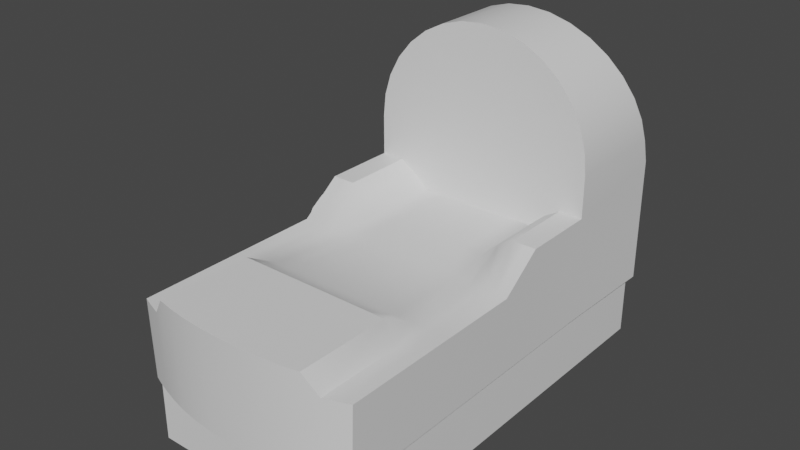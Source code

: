 # Source: reflex_body.blend  (saved by Blender 3.3.6; exported with 4.5.12 LTS)
import bpy
from mathutils import Matrix  # noqa: F401  (used for matrix-valued properties, if any)

bpy.ops.wm.read_factory_settings(use_empty=True)
scene = bpy.context.scene
scene.name = 'Scene'

# ---- collections
col_collection = bpy.data.collections.new('Collection'); scene.collection.children.link(col_collection)

# ---- materials (node trees are filled in below, after node groups)
mat_sight = bpy.data.materials.new('Sight')
mat_sight.use_transparent_shadow = False
mat_mask = bpy.data.materials.new('Mask')
mat_mask.use_transparent_shadow = False

# ---- node groups
ng_auto_smooth = bpy.data.node_groups.new('Auto Smooth', 'GeometryNodeTree')
_s = ng_auto_smooth.interface.new_socket(name='Geometry', in_out='OUTPUT', socket_type='NodeSocketGeometry')
_s = ng_auto_smooth.interface.new_socket(name='Geometry', in_out='INPUT', socket_type='NodeSocketGeometry')
_s = ng_auto_smooth.interface.new_socket(name='Angle', in_out='INPUT', socket_type='NodeSocketFloat')
_s.subtype = 'ANGLE'
_s.min_value = 0.0
_s.max_value = 3.142
ng_auto_smooth.is_modifier = True
_N = ng_auto_smooth.nodes; _L = ng_auto_smooth.links
n0 = _N.new('NodeGroupOutput'); n0.name = 'Group Output'; n0.location = (480, -100)
n1 = _N.new('NodeGroupInput'); n1.name = 'Group Input'; n1.location = (-420, -300)
n2 = _N.new('NodeGroupInput'); n2.name = 'Group Input.001'; n2.location = (-60, -100)
n3 = _N.new('GeometryNodeSetShadeSmooth'); n3.name = 'Set Shade Smooth'; n3.location = (120, -100)
n3.domain = 'EDGE'
n4 = _N.new('GeometryNodeSetShadeSmooth'); n4.name = 'Set Shade Smooth.001'; n4.location = (300, -100)
n5 = _N.new('GeometryNodeInputMeshEdgeAngle'); n5.name = 'Edge Angle'; n5.location = (-420, -220)
n6 = _N.new('GeometryNodeInputEdgeSmooth'); n6.name = 'Is Edge Smooth'; n6.location = (-60, -160)
n7 = _N.new('GeometryNodeInputShadeSmooth'); n7.name = 'Is Face Smooth'; n7.location = (-240, -340)
n8 = _N.new('FunctionNodeBooleanMath'); n8.name = 'Boolean Math'; n8.location = (-60, -220)
n9 = _N.new('FunctionNodeCompare'); n9.name = 'Compare'; n9.location = (-240, -180)
n9.operation = 'LESS_EQUAL'
_L.new(n5.outputs[0], n9.inputs[0])
_L.new(n4.outputs[0], n0.inputs[0])
_L.new(n1.outputs[1], n9.inputs[1])
_L.new(n9.outputs[0], n8.inputs[0])
_L.new(n7.outputs[0], n8.inputs[1])
_L.new(n2.outputs[0], n3.inputs[0])
_L.new(n6.outputs[0], n3.inputs[1])
_L.new(n3.outputs[0], n4.inputs[0])
_L.new(n8.outputs[0], n3.inputs[2])
n0.is_active_output = True

# ---- material node trees
mat_sight.use_nodes = True; mat_sight.node_tree.nodes.clear()
_N = mat_sight.node_tree.nodes; _L = mat_sight.node_tree.links
n0 = _N.new('ShaderNodeBsdfPrincipled'); n0.name = 'Principled BSDF'; n0.location = (10, 300)
n0.distribution = 'GGX'
n0.subsurface_method = 'BURLEY'
n0.inputs[3].default_value = 1.45
n0.inputs[27].default_value = (0.0, 0.0, 0.0, 1.0)
n0.inputs[28].default_value = 1.0
n1 = _N.new('ShaderNodeOutputMaterial'); n1.name = 'Material Output'; n1.location = (300, 300)
_L.new(n0.outputs[0], n1.inputs[0])
n1.is_active_output = True
mat_mask.use_nodes = True; mat_mask.node_tree.nodes.clear()
_N = mat_mask.node_tree.nodes; _L = mat_mask.node_tree.links
n0 = _N.new('ShaderNodeBsdfPrincipled'); n0.name = 'Principled BSDF'; n0.location = (10, 300)
n0.distribution = 'GGX'
n0.subsurface_method = 'BURLEY'
n0.inputs[3].default_value = 1.45
n0.inputs[27].default_value = (0.0, 0.0, 0.0, 1.0)
n0.inputs[28].default_value = 1.0
n1 = _N.new('ShaderNodeOutputMaterial'); n1.name = 'Material Output'; n1.location = (300, 300)
_L.new(n0.outputs[0], n1.inputs[0])
n1.is_active_output = True

# ---- world
world_world = bpy.data.worlds.new('World'); scene.world = world_world
world_world.use_nodes = True; world_world.node_tree.nodes.clear()
_N = world_world.node_tree.nodes; _L = world_world.node_tree.links
n0 = _N.new('ShaderNodeOutputWorld'); n0.name = 'World Output'; n0.location = (300, 300)
n1 = _N.new('ShaderNodeBackground'); n1.name = 'Background'; n1.location = (10, 300)
n1.inputs[0].default_value = (0.05088, 0.05088, 0.05088, 1.0)
_L.new(n1.outputs[0], n0.inputs[0])
n0.is_active_output = True
world_world.color = (0.05088, 0.05088, 0.05088)
world_world.use_sun_shadow = False
world_world.sun_shadow_jitter_overblur = 0.0

# ---- meshes
me_circle = bpy.data.meshes.new('Circle')
me_circle.from_pydata([(-0.007263, 0.02694, -0.02471), (-0.01425, 0.02668, -0.02393), (-0.02068, 0.02627, -0.02265), (-0.02632, 0.02571, -0.02094), (-0.03095, 0.02504, -0.01885), (-0.0344, 0.02426, -0.01647), (-0.03651, 0.0229, -0.01226), (-0.03723, 0.02054, -0.004996), (-0.03651, 0.01818, 0.002267), (-0.0344, 0.01592, 0.009251), (-0.03095, 0.01383, 0.01569), (-0.02632, 0.012, 0.02133), (-0.02068, 0.0105, 0.02596), (-0.01425, 0.009381, 0.0294), (-0.007263, 0.008694, 0.03152), (-0.007263, -0.01774, -0.02471), (-0.01425, -0.01774, -0.02393), (-0.02068, -0.01774, -0.02265), (-0.02632, -0.01774, -0.02094), (-0.03095, -0.01774, -0.01885), (-0.0344, -0.01774, -0.01647), (-0.03651, -0.01774, -0.01226), (-0.03723, -0.01774, -0.004996), (-0.03651, -0.01774, 0.002267), (-0.0344, -0.01774, 0.009251), (-0.03095, -0.01774, 0.01569), (-0.02632, -0.01774, 0.02133), (-0.02068, -0.01774, 0.02596), (-0.01425, -0.01774, 0.0294), (-0.007263, -0.01774, 0.03152), (-0.00757, 0.02694, -0.02888), (-0.01488, 0.02668, -0.02806), (-0.02169, 0.02627, -0.02671), (-0.02778, 0.02571, -0.02486), (-0.03298, 0.02504, -0.0225), (-0.03744, 0.02426, -0.01933), (-0.04141, 0.0229, -0.01356), (-0.04141, 0.02054, -0.005078), (-0.04062, 0.01818, 0.003003), (-0.03828, 0.01592, 0.01078), (-0.03446, 0.01383, 0.01795), (-0.02932, 0.012, 0.02424), (-0.02304, 0.0105, 0.02941), (-0.01587, 0.009381, 0.03324), (-0.008093, 0.008694, 0.03561), (-0.007572, -0.01774, -0.02834), (-0.01489, -0.01774, -0.02834), (-0.0217, -0.01774, -0.02834), (-0.02779, -0.01774, -0.02296), (-0.03301, -0.01774, -0.01983), (-0.03755, -0.01774, -0.01983), (-0.04141, -0.01774, -0.01983), (-0.04141, -0.01774, -0.004996), (-0.04061, -0.01774, 0.003082), (-0.03825, -0.01774, 0.01085), (-0.03443, -0.01774, 0.01801), (-0.02928, -0.01774, 0.02428), (-0.023, -0.01774, 0.02943), (-0.01584, -0.01774, 0.03326), (-0.008078, -0.01774, 0.03561), (-0.00757, 0.02694, -0.05876), (-0.01488, 0.02668, -0.05876), (-0.02169, 0.02627, -0.05876), (-0.02778, 0.02571, -0.05876), (-0.03298, 0.02504, -0.05876), (-0.03744, 0.02426, -0.05876), (-0.04141, 0.0229, -0.05876), (-0.007572, -0.01774, -0.05876), (-0.01489, -0.01774, -0.05876), (-0.0217, -0.01774, -0.05876), (-0.02779, -0.01774, -0.05876), (-0.03301, -0.01774, -0.05876), (-0.03755, -0.01774, -0.05876), (-0.04052, -0.01774, -0.05876), (-0.007572, -0.1349, -0.02382), (-0.01489, -0.1344, -0.02382), (-0.0217, -0.1335, -0.02382), (-0.02779, -0.1323, -0.02382), (-0.03301, -0.1303, -0.03072), (-0.03755, -0.1287, -0.03072), (-0.04141, -0.1272, -0.03072), (-0.007572, -0.1349, -0.05876), (-0.01489, -0.1342, -0.05876), (-0.04052, -0.1272, -0.05876), (-0.0217, -0.1331, -0.05876), (-0.02779, -0.1316, -0.05876), (-0.03301, -0.13, -0.05876), (-0.03755, -0.1284, -0.05876), (-0.007572, -0.04403, -0.05876), (-0.007572, -0.04403, -0.02834), (-0.04141, -0.04403, -0.01983), (-0.04052, -0.04403, -0.05876), (-0.01489, -0.04403, -0.02834), (-0.01489, -0.04403, -0.05876), (-0.0217, -0.04403, -0.02834), (-0.0217, -0.04403, -0.05876), (-0.02779, -0.04403, -0.02296), (-0.02779, -0.04403, -0.05876), (-0.03301, -0.04403, -0.01983), (-0.03301, -0.04403, -0.05876), (-0.03755, -0.04403, -0.05876), (-0.03755, -0.04403, -0.01983), (-0.007572, -0.05852, -0.03072), (-0.04052, -0.05852, -0.05876), (-0.01489, -0.05852, -0.03072), (-0.0217, -0.05852, -0.03072), (-0.02779, -0.05852, -0.03072), (-0.03301, -0.05852, -0.03072), (-0.03755, -0.05852, -0.03072), (-0.007572, -0.05852, -0.05876), (-0.04141, -0.05852, -0.03072), (-0.01489, -0.05852, -0.05876), (-0.0217, -0.05852, -0.05876), (-0.02779, -0.05852, -0.05876), (-0.03301, -0.05852, -0.05876), (-0.03755, -0.05852, -0.05876), (-0.007572, -0.08695, -0.03072), (-0.007572, -0.09876, -0.02382), (-0.04052, -0.08695, -0.05876), (-0.04052, -0.09875, -0.05876), (-0.01489, -0.08695, -0.03072), (-0.01489, -0.09876, -0.02382), (-0.0217, -0.08695, -0.03072), (-0.0217, -0.09876, -0.02382), (-0.02779, -0.08695, -0.03072), (-0.02779, -0.09876, -0.02382), (-0.03301, -0.08695, -0.03072), (-0.03301, -0.09876, -0.03072), (-0.03755, -0.08695, -0.03072), (-0.03755, -0.09875, -0.03072), (-0.007572, -0.09876, -0.05876), (-0.007572, -0.08695, -0.05876), (-0.04141, -0.09875, -0.03072), (-0.04141, -0.08695, -0.03072), (-0.01489, -0.09876, -0.05876), (-0.01489, -0.08695, -0.05876), (-0.0217, -0.09876, -0.05876), (-0.0217, -0.08695, -0.05876), (-0.02779, -0.09876, -0.05876), (-0.02779, -0.08695, -0.05876), (-0.03301, -0.09876, -0.05876), (-0.03301, -0.08695, -0.05876), (-0.03755, -0.09875, -0.05876), (-0.03755, -0.08695, -0.05876), (-2.757e-09, 0.008462, 0.03223), (-8.806e-09, 0.02702, -0.02498), (0.007263, 0.02694, -0.02471), (0.01425, 0.02668, -0.02393), (0.02068, 0.02627, -0.02265), (0.02632, 0.02571, -0.02094), (0.03095, 0.02504, -0.01885), (0.0344, 0.02426, -0.01647), (0.03651, 0.0229, -0.01226), (0.03723, 0.02054, -0.004996), (0.03651, 0.01818, 0.002267), (0.0344, 0.01592, 0.009251), (0.03095, 0.01383, 0.01569), (0.02632, 0.012, 0.02133), (0.02068, 0.0105, 0.02596), (0.01425, 0.009381, 0.0294), (0.007263, 0.008694, 0.03152), (5.781e-09, -0.01774, 0.03223), (5.781e-09, -0.01774, -0.02498), (0.007263, -0.01774, -0.02471), (0.01425, -0.01774, -0.02393), (0.02068, -0.01774, -0.02265), (0.02632, -0.01774, -0.02094), (0.03095, -0.01774, -0.01885), (0.0344, -0.01774, -0.01647), (0.03651, -0.01774, -0.01226), (0.03723, -0.01774, -0.004996), (0.03651, -0.01774, 0.002267), (0.0344, -0.01774, 0.009251), (0.03095, -0.01774, 0.01569), (0.02632, -0.01774, 0.02133), (0.02068, -0.01774, 0.02596), (0.01425, -0.01774, 0.0294), (0.007263, -0.01774, 0.03152), (-2.757e-09, 0.008462, 0.03639), (-8.806e-09, 0.02702, -0.02915), (0.00757, 0.02694, -0.02888), (0.01488, 0.02668, -0.02806), (0.02169, 0.02627, -0.02671), (0.02778, 0.02571, -0.02486), (0.03298, 0.02504, -0.0225), (0.03744, 0.02426, -0.01933), (0.04141, 0.0229, -0.01356), (0.04141, 0.02054, -0.005078), (0.04062, 0.01818, 0.003003), (0.03828, 0.01592, 0.01078), (0.03446, 0.01383, 0.01795), (0.02932, 0.012, 0.02424), (0.02304, 0.0105, 0.02941), (0.01587, 0.009381, 0.03324), (0.008093, 0.008694, 0.03561), (5.781e-09, -0.01774, 0.03639), (5.781e-09, -0.01774, -0.02834), (0.007572, -0.01774, -0.02834), (0.01489, -0.01774, -0.02834), (0.0217, -0.01774, -0.02834), (0.02779, -0.01774, -0.02296), (0.03301, -0.01774, -0.01983), (0.03755, -0.01774, -0.01983), (0.04141, -0.01774, -0.01983), (0.04141, -0.01774, -0.004996), (0.04061, -0.01774, 0.003082), (0.03825, -0.01774, 0.01085), (0.03443, -0.01774, 0.01801), (0.02928, -0.01774, 0.02428), (0.023, -0.01774, 0.02943), (0.01584, -0.01774, 0.03326), (0.008078, -0.01774, 0.03561), (0.00757, 0.02694, -0.05876), (-8.806e-09, 0.02702, -0.05876), (0.01488, 0.02668, -0.05876), (0.02169, 0.02627, -0.05876), (0.02778, 0.02571, -0.05876), (0.03298, 0.02504, -0.05876), (0.03744, 0.02426, -0.05876), (0.04141, 0.0229, -0.05876), (0.007572, -0.01774, -0.05876), (5.781e-09, -0.01774, -0.05876), (0.01489, -0.01774, -0.05876), (0.0217, -0.01774, -0.05876), (0.02779, -0.01774, -0.05876), (0.03301, -0.01774, -0.05876), (0.03755, -0.01774, -0.05876), (0.04052, -0.01774, -0.05876), (0.007572, -0.1349, -0.02382), (4.399e-08, -0.135, -0.02382), (0.01489, -0.1344, -0.02382), (0.0217, -0.1335, -0.02382), (0.02779, -0.1323, -0.02382), (0.03301, -0.1303, -0.03072), (0.03755, -0.1287, -0.03072), (0.04141, -0.1272, -0.03072), (0.007572, -0.1349, -0.05876), (0.01489, -0.1342, -0.05876), (0.04052, -0.1272, -0.05876), (4.399e-08, -0.135, -0.05876), (0.0217, -0.1331, -0.05876), (0.02779, -0.1316, -0.05876), (0.03301, -0.13, -0.05876), (0.03755, -0.1284, -0.05876), (0.007572, -0.04403, -0.05876), (1.435e-08, -0.04403, -0.05876), (1.435e-08, -0.04403, -0.02834), (0.007572, -0.04403, -0.02834), (0.04141, -0.04403, -0.01983), (0.04052, -0.04403, -0.05876), (0.01489, -0.04403, -0.02834), (0.01489, -0.04403, -0.05876), (0.0217, -0.04403, -0.02834), (0.0217, -0.04403, -0.05876), (0.02779, -0.04403, -0.02296), (0.02779, -0.04403, -0.05876), (0.03301, -0.04403, -0.01983), (0.03301, -0.04403, -0.05876), (0.03755, -0.04403, -0.05876), (0.03755, -0.04403, -0.01983), (1.907e-08, -0.05852, -0.05876), (0.007572, -0.05852, -0.03072), (0.04052, -0.05852, -0.05876), (0.01489, -0.05852, -0.03072), (0.0217, -0.05852, -0.03072), (0.02779, -0.05852, -0.03072), (0.03301, -0.05852, -0.03072), (0.03755, -0.05852, -0.03072), (0.007572, -0.05852, -0.05876), (1.907e-08, -0.05852, -0.03072), (0.04141, -0.05852, -0.03072), (0.01489, -0.05852, -0.05876), (0.0217, -0.05852, -0.05876), (0.02779, -0.05852, -0.05876), (0.03301, -0.05852, -0.05876), (0.03755, -0.05852, -0.05876), (2.833e-08, -0.08695, -0.05876), (3.218e-08, -0.09876, -0.05876), (0.007572, -0.08695, -0.03072), (0.007572, -0.09876, -0.02382), (0.04052, -0.08695, -0.05876), (0.04052, -0.09875, -0.05876), (0.01489, -0.08695, -0.03072), (0.01489, -0.09876, -0.02382), (0.0217, -0.08695, -0.03072), (0.0217, -0.09876, -0.02382), (0.02779, -0.08695, -0.03072), (0.02779, -0.09876, -0.02382), (0.03301, -0.08695, -0.03072), (0.03301, -0.09876, -0.03072), (0.03755, -0.08695, -0.03072), (0.03755, -0.09875, -0.03072), (0.007572, -0.09876, -0.05876), (0.007572, -0.08695, -0.05876), (3.218e-08, -0.09876, -0.02382), (2.833e-08, -0.08695, -0.03072), (0.04141, -0.09875, -0.03072), (0.04141, -0.08695, -0.03072), (0.01489, -0.09876, -0.05876), (0.01489, -0.08695, -0.05876), (0.0217, -0.09876, -0.05876), (0.0217, -0.08695, -0.05876), (0.02779, -0.09876, -0.05876), (0.02779, -0.08695, -0.05876), (0.03301, -0.09876, -0.05876), (0.03301, -0.08695, -0.05876), (0.03755, -0.09875, -0.05876), (0.03755, -0.08695, -0.05876), (-0.03668, -0.0002066, -0.02572), (-0.04473, -0.0002066, -0.02572), (-0.03668, -0.0002066, -0.05501), (-0.04473, -0.0002066, -0.05501), (-0.03668, 0.005398, -0.05389), (-0.04473, 0.005398, -0.05389), (-0.03668, 0.01015, -0.05072), (-0.04473, 0.01015, -0.05072), (-0.03668, 0.01332, -0.04597), (-0.04473, 0.01332, -0.04597), (-0.03668, 0.01444, -0.04036), (-0.04473, 0.01444, -0.04036), (-0.03668, 0.01332, -0.03476), (-0.04473, 0.01332, -0.03476), (-0.03668, 0.01015, -0.03001), (-0.04473, 0.01015, -0.03001), (-0.03668, 0.005398, -0.02683), (-0.04473, 0.005398, -0.02683), (-0.03668, -0.04175, -0.02572), (-0.04473, -0.04175, -0.02572), (-0.03668, -0.04735, -0.02683), (-0.04473, -0.04735, -0.02683), (-0.03668, -0.0521, -0.03001), (-0.04473, -0.0521, -0.03001), (-0.03668, -0.05528, -0.03476), (-0.04473, -0.05528, -0.03476), (-0.03668, -0.05639, -0.04036), (-0.04473, -0.05639, -0.04036), (-0.03668, -0.05528, -0.04597), (-0.04473, -0.05528, -0.04597), (-0.03668, -0.0521, -0.05072), (-0.04473, -0.0521, -0.05072), (-0.03668, -0.04735, -0.05389), (-0.04473, -0.04735, -0.05389), (-0.03668, -0.04175, -0.05501), (-0.04473, -0.04175, -0.05501), (-0.039, -0.1269, -0.08146), (-0.039, -0.1269, -0.05397), (-0.039, 0.02208, -0.08146), (-0.039, 0.02208, -0.05397), (0.039, -0.1269, -0.08146), (0.039, -0.1269, -0.05397), (0.039, 0.02208, -0.08146), (0.039, 0.02208, -0.05397), (-0.0491, 0.01042, -0.06977), (-0.03699, 0.01042, -0.06977), (-0.0491, 0.008414, -0.07593), (-0.03699, 0.008414, -0.07593), (-0.0491, 0.003165, -0.07975), (-0.03699, 0.003165, -0.07975), (-0.0491, -0.003322, -0.07975), (-0.03699, -0.003322, -0.07975), (-0.0491, -0.00857, -0.07593), (-0.03699, -0.00857, -0.07593), (-0.0491, -0.01057, -0.06977), (-0.03699, -0.01057, -0.06977), (-0.0491, -0.00857, -0.0636), (-0.03699, -0.00857, -0.0636), (-0.0491, -0.003322, -0.05978), (-0.03699, -0.003322, -0.05978), (-0.0491, 0.003165, -0.05978), (-0.03699, 0.003165, -0.05978), (-0.0491, 0.008414, -0.0636), (-0.03699, 0.008414, -0.0636)], [], [(162, 145, 0, 15), (15, 0, 1, 16), (16, 1, 2, 17), (17, 2, 3, 18), (18, 3, 4, 19), (19, 4, 5, 20), (20, 5, 6, 21), (21, 6, 7, 22), (22, 7, 8, 23), (23, 8, 9, 24), (24, 9, 10, 25), (25, 10, 11, 26), (26, 11, 12, 27), (27, 12, 13, 28), (28, 13, 14, 29), (29, 14, 144, 161), (34, 33, 63, 64), (121, 123, 76, 75), (33, 32, 62, 63), (134, 130, 81, 82), (32, 31, 61, 62), (51, 36, 66, 73), (51, 52, 37, 36), (52, 53, 38, 37), (53, 54, 39, 38), (54, 55, 40, 39), (55, 56, 41, 40), (56, 57, 42, 41), (57, 58, 43, 42), (58, 59, 44, 43), (59, 195, 178, 44), (5, 4, 34, 35), (17, 18, 48, 47), (6, 5, 35, 36), (18, 19, 49, 48), (7, 6, 36, 37), (19, 20, 50, 49), (8, 7, 37, 38), (20, 21, 51, 50), (9, 8, 38, 39), (21, 22, 52, 51), (10, 9, 39, 40), (22, 23, 53, 52), (11, 10, 40, 41), (23, 24, 54, 53), (12, 11, 41, 42), (24, 25, 55, 54), (13, 12, 42, 43), (0, 145, 179, 30), (25, 26, 56, 55), (14, 13, 43, 44), (1, 0, 30, 31), (26, 27, 57, 56), (144, 14, 44, 178), (2, 1, 31, 32), (27, 28, 58, 57), (162, 15, 45, 196), (3, 2, 32, 33), (28, 29, 59, 58), (15, 16, 46, 45), (4, 3, 33, 34), (29, 161, 195, 59), (16, 17, 47, 46), (221, 67, 60, 213), (67, 68, 61, 60), (68, 69, 62, 61), (69, 70, 63, 62), (70, 71, 64, 63), (71, 72, 65, 64), (72, 73, 66, 65), (117, 121, 75, 74), (35, 34, 64, 65), (36, 35, 65, 66), (130, 277, 239, 81), (294, 117, 74, 229), (30, 179, 213, 60), (31, 30, 60, 61), (132, 119, 83, 80), (75, 76, 84, 82), (74, 75, 82, 81), (76, 77, 85, 84), (77, 78, 86, 85), (78, 79, 87, 86), (79, 80, 83, 87), (229, 74, 81, 239), (136, 134, 82, 84), (123, 125, 77, 76), (138, 136, 84, 85), (125, 127, 78, 77), (140, 138, 85, 86), (142, 140, 86, 87), (127, 129, 79, 78), (119, 142, 87, 83), (129, 132, 80, 79), (50, 51, 90, 101), (73, 72, 100, 91), (49, 50, 101, 98), (72, 71, 99, 100), (71, 70, 97, 99), (48, 49, 98, 96), (70, 69, 95, 97), (47, 48, 96, 94), (69, 68, 93, 95), (51, 73, 91, 90), (196, 45, 89, 246), (67, 221, 245, 88), (45, 46, 92, 89), (68, 67, 88, 93), (46, 47, 94, 92), (101, 90, 110, 108), (91, 100, 115, 103), (98, 101, 108, 107), (100, 99, 114, 115), (99, 97, 113, 114), (96, 98, 107, 106), (97, 95, 112, 113), (94, 96, 106, 105), (95, 93, 111, 112), (90, 91, 103, 110), (246, 89, 102, 269), (88, 245, 260, 109), (89, 92, 104, 102), (93, 88, 109, 111), (92, 94, 105, 104), (108, 110, 133, 128), (128, 133, 132, 129), (103, 115, 143, 118), (118, 143, 142, 119), (107, 108, 128, 126), (126, 128, 129, 127), (115, 114, 141, 143), (143, 141, 140, 142), (114, 113, 139, 141), (141, 139, 138, 140), (106, 107, 126, 124), (124, 126, 127, 125), (113, 112, 137, 139), (139, 137, 136, 138), (105, 106, 124, 122), (122, 124, 125, 123), (112, 111, 135, 137), (137, 135, 134, 136), (110, 103, 118, 133), (133, 118, 119, 132), (269, 102, 116, 295), (295, 116, 117, 294), (109, 260, 276, 131), (131, 276, 277, 130), (102, 104, 120, 116), (116, 120, 121, 117), (111, 109, 131, 135), (135, 131, 130, 134), (104, 105, 122, 120), (120, 122, 123, 121), (162, 163, 146, 145), (163, 164, 147, 146), (164, 165, 148, 147), (165, 166, 149, 148), (166, 167, 150, 149), (167, 168, 151, 150), (168, 169, 152, 151), (169, 170, 153, 152), (170, 171, 154, 153), (171, 172, 155, 154), (172, 173, 156, 155), (173, 174, 157, 156), (174, 175, 158, 157), (175, 176, 159, 158), (176, 177, 160, 159), (177, 161, 144, 160), (184, 217, 216, 183), (283, 230, 231, 285), (183, 216, 215, 182), (298, 237, 236, 292), (182, 215, 214, 181), (203, 227, 219, 186), (203, 186, 187, 204), (204, 187, 188, 205), (205, 188, 189, 206), (206, 189, 190, 207), (207, 190, 191, 208), (208, 191, 192, 209), (209, 192, 193, 210), (210, 193, 194, 211), (211, 194, 178, 195), (151, 185, 184, 150), (165, 199, 200, 166), (152, 186, 185, 151), (166, 200, 201, 167), (153, 187, 186, 152), (167, 201, 202, 168), (154, 188, 187, 153), (168, 202, 203, 169), (155, 189, 188, 154), (169, 203, 204, 170), (156, 190, 189, 155), (170, 204, 205, 171), (157, 191, 190, 156), (171, 205, 206, 172), (158, 192, 191, 157), (172, 206, 207, 173), (159, 193, 192, 158), (146, 180, 179, 145), (173, 207, 208, 174), (160, 194, 193, 159), (147, 181, 180, 146), (174, 208, 209, 175), (144, 178, 194, 160), (148, 182, 181, 147), (175, 209, 210, 176), (162, 196, 197, 163), (149, 183, 182, 148), (176, 210, 211, 177), (163, 197, 198, 164), (150, 184, 183, 149), (177, 211, 195, 161), (164, 198, 199, 165), (221, 213, 212, 220), (220, 212, 214, 222), (222, 214, 215, 223), (223, 215, 216, 224), (224, 216, 217, 225), (225, 217, 218, 226), (226, 218, 219, 227), (279, 228, 230, 283), (185, 218, 217, 184), (186, 219, 218, 185), (292, 236, 239, 277), (294, 229, 228, 279), (180, 212, 213, 179), (181, 214, 212, 180), (296, 235, 238, 281), (230, 237, 240, 231), (228, 236, 237, 230), (231, 240, 241, 232), (232, 241, 242, 233), (233, 242, 243, 234), (234, 243, 238, 235), (229, 239, 236, 228), (300, 240, 237, 298), (285, 231, 232, 287), (302, 241, 240, 300), (287, 232, 233, 289), (304, 242, 241, 302), (306, 243, 242, 304), (289, 233, 234, 291), (281, 238, 243, 306), (291, 234, 235, 296), (202, 259, 248, 203), (227, 249, 258, 226), (201, 256, 259, 202), (226, 258, 257, 225), (225, 257, 255, 224), (200, 254, 256, 201), (224, 255, 253, 223), (199, 252, 254, 200), (223, 253, 251, 222), (203, 248, 249, 227), (196, 246, 247, 197), (220, 244, 245, 221), (197, 247, 250, 198), (222, 251, 244, 220), (198, 250, 252, 199), (259, 267, 270, 248), (249, 262, 275, 258), (256, 266, 267, 259), (258, 275, 274, 257), (257, 274, 273, 255), (254, 265, 266, 256), (255, 273, 272, 253), (252, 264, 265, 254), (253, 272, 271, 251), (248, 270, 262, 249), (246, 269, 261, 247), (244, 268, 260, 245), (247, 261, 263, 250), (251, 271, 268, 244), (250, 263, 264, 252), (267, 290, 297, 270), (290, 291, 296, 297), (262, 280, 307, 275), (280, 281, 306, 307), (266, 288, 290, 267), (288, 289, 291, 290), (275, 307, 305, 274), (307, 306, 304, 305), (274, 305, 303, 273), (305, 304, 302, 303), (265, 286, 288, 266), (286, 287, 289, 288), (273, 303, 301, 272), (303, 302, 300, 301), (264, 284, 286, 265), (284, 285, 287, 286), (272, 301, 299, 271), (301, 300, 298, 299), (270, 297, 280, 262), (297, 296, 281, 280), (269, 295, 278, 261), (295, 294, 279, 278), (268, 293, 276, 260), (293, 292, 277, 276), (261, 278, 282, 263), (278, 279, 283, 282), (271, 299, 293, 268), (299, 298, 292, 293), (263, 282, 284, 264), (282, 283, 285, 284), (311, 310, 342, 343), (310, 311, 313, 312), (312, 313, 315, 314), (314, 315, 317, 316), (316, 317, 319, 318), (318, 319, 321, 320), (320, 321, 323, 322), (322, 323, 325, 324), (324, 325, 309, 308), (326, 327, 329, 328), (328, 329, 331, 330), (330, 331, 333, 332), (332, 333, 335, 334), (334, 335, 337, 336), (336, 337, 339, 338), (338, 339, 341, 340), (340, 341, 343, 342), (308, 309, 327, 326), (313, 311, 343, 341, 339, 337, 335, 333, 331, 329, 327, 309, 325, 323, 321, 319, 317, 315), (344, 345, 347, 346), (346, 347, 351, 350), (350, 351, 349, 348), (348, 349, 345, 344), (346, 350, 348, 344), (352, 353, 355, 354), (354, 355, 357, 356), (356, 357, 359, 358), (358, 359, 361, 360), (360, 361, 363, 362), (362, 363, 365, 364), (364, 365, 367, 366), (366, 367, 369, 368), (368, 369, 371, 370), (370, 371, 353, 352), (352, 354, 356, 358, 360, 362, 364, 366, 368, 370), (16, 15, 162, 163, 164, 165, 166, 167, 168, 169, 170, 171, 172, 173, 174, 175, 176, 177, 161, 29, 28, 27, 26, 25, 24, 23, 22, 21, 20, 19, 18, 17)])
me_circle.polygons.foreach_set('use_smooth', [1, 1, 1, 1, 1, 1, 1, 1, 1, 1, 1, 1, 1, 1, 1, 1, 1, 1, 1, 1, 1, 1, 1, 1, 1, 1, 1, 1, 1, 1, 1, 1, 1, 1, 1, 1, 1, 1, 1, 1, 1, 1, 1, 1, 1, 1, 1, 1, 1, 1, 1, 1, 1, 1, 1, 1, 1, 1, 1, 1, 1, 1, 1, 1, 1, 1, 1, 1, 1, 1, 1, 1, 1, 1, 1, 1, 1, 1, 1, 1, 1, 1, 1, 1, 1, 1, 1, 1, 1, 1, 1, 1, 1, 1, 1, 1, 1, 1, 1, 1, 1, 1, 1, 1, 1, 1, 1, 1, 1, 1, 1, 1, 1, 1, 1, 1, 1, 1, 1, 1, 1, 1, 1, 1, 1, 1, 1, 1, 1, 1, 1, 1, 1, 1, 1, 1, 1, 1, 1, 1, 1, 1, 1, 1, 1, 1, 1, 1, 1, 1, 1, 1, 1, 1, 1, 1, 1, 1, 1, 1, 1, 1, 1, 1, 1, 1, 1, 1, 1, 1, 1, 1, 1, 1, 1, 1, 1, 1, 1, 1, 1, 1, 1, 1, 1, 1, 1, 1, 1, 1, 1, 1, 1, 1, 1, 1, 1, 1, 1, 1, 1, 1, 1, 1, 1, 1, 1, 1, 1, 1, 1, 1, 1, 1, 1, 1, 1, 1, 1, 1, 1, 1, 1, 1, 1, 1, 1, 1, 1, 1, 1, 1, 1, 1, 1, 1, 1, 1, 1, 1, 1, 1, 1, 1, 1, 1, 1, 1, 1, 1, 1, 1, 1, 1, 1, 1, 1, 1, 1, 1, 1, 1, 1, 1, 1, 1, 1, 1, 1, 1, 1, 1, 1, 1, 1, 1, 1, 1, 1, 1, 1, 1, 1, 1, 1, 1, 1, 1, 1, 1, 1, 1, 1, 1, 1, 1, 1, 1, 1, 1, 1, 1, 1, 1, 1, 1, 1, 1, 1, 1, 1, 1, 1, 1, 1, 1, 1, 1, 1, 1, 1, 1, 1, 1, 1, 1, 1, 1, 1, 1, 1, 1, 1, 1, 1, 1, 1, 1, 1, 1, 1, 1, 1, 0])
me_circle.polygons.foreach_set('material_index', [0, 0, 0, 0, 0, 0, 0, 0, 0, 0, 0, 0, 0, 0, 0, 0, 0, 0, 0, 0, 0, 0, 0, 0, 0, 0, 0, 0, 0, 0, 0, 0, 0, 0, 0, 0, 0, 0, 0, 0, 0, 0, 0, 0, 0, 0, 0, 0, 0, 0, 0, 0, 0, 0, 0, 0, 0, 0, 0, 0, 0, 0, 0, 0, 0, 0, 0, 0, 0, 0, 0, 0, 0, 0, 0, 0, 0, 0, 0, 0, 0, 0, 0, 0, 0, 0, 0, 0, 0, 0, 0, 0, 0, 0, 0, 0, 0, 0, 0, 0, 0, 0, 0, 0, 0, 0, 0, 0, 0, 0, 0, 0, 0, 0, 0, 0, 0, 0, 0, 0, 0, 0, 0, 0, 0, 0, 0, 0, 0, 0, 0, 0, 0, 0, 0, 0, 0, 0, 0, 0, 0, 0, 0, 0, 0, 0, 0, 0, 0, 0, 0, 0, 0, 0, 0, 0, 0, 0, 0, 0, 0, 0, 0, 0, 0, 0, 0, 0, 0, 0, 0, 0, 0, 0, 0, 0, 0, 0, 0, 0, 0, 0, 0, 0, 0, 0, 0, 0, 0, 0, 0, 0, 0, 0, 0, 0, 0, 0, 0, 0, 0, 0, 0, 0, 0, 0, 0, 0, 0, 0, 0, 0, 0, 0, 0, 0, 0, 0, 0, 0, 0, 0, 0, 0, 0, 0, 0, 0, 0, 0, 0, 0, 0, 0, 0, 0, 0, 0, 0, 0, 0, 0, 0, 0, 0, 0, 0, 0, 0, 0, 0, 0, 0, 0, 0, 0, 0, 0, 0, 0, 0, 0, 0, 0, 0, 0, 0, 0, 0, 0, 0, 0, 0, 0, 0, 0, 0, 0, 0, 0, 0, 0, 0, 0, 0, 0, 0, 0, 0, 0, 0, 0, 0, 0, 0, 0, 0, 0, 0, 0, 0, 0, 0, 0, 0, 0, 0, 0, 0, 0, 0, 0, 0, 0, 0, 0, 0, 0, 0, 0, 0, 0, 0, 0, 0, 0, 0, 0, 0, 0, 0, 0, 0, 0, 0, 0, 0, 0, 0, 0, 0, 0, 0, 1])
_k = set([(49, 98), (77, 125), (78, 127), (90, 101), (98, 101), (117, 121), (117, 294), (121, 123), (123, 125), (201, 256), (232, 287), (233, 289), (248, 259), (256, 259), (279, 283), (279, 294), (283, 285), (285, 287)])
me_circle.attributes.new('sharp_edge', 'BOOLEAN', 'EDGE').data.foreach_set('value', [ (min(e.vertices), max(e.vertices)) in _k for e in me_circle.edges])
_uv = me_circle.uv_layers.new(name='UVMap')
_uv.uv.foreach_set('vector', [0.2636, 0.02832, 0.2636, 0.13, 0.2471, 0.1298, 0.2471, 0.02832, 0.2471, 0.02832, 0.2471, 0.1298, 0.2311, 0.1292, 0.2311, 0.02832, 0.2311, 0.02832, 0.2311, 0.1292, 0.2162, 0.1283, 0.2162, 0.02832, 0.2162, 0.02832, 0.2162, 0.1283, 0.2028, 0.127, 0.2028, 0.02832, 0.2028, 0.02832, 0.2028, 0.127, 0.1913, 0.1255, 0.1913, 0.02832, 0.1913, 0.02832, 0.1913, 0.1255, 0.1818, 0.1237, 0.1818, 0.02832, 0.1818, 0.02832, 0.1818, 0.1237, 0.171, 0.1206, 0.171, 0.02832, 0.171, 0.02832, 0.171, 0.1206, 0.1545, 0.1153, 0.1545, 0.02832, 0.1545, 0.02832, 0.1545, 0.1153, 0.1379, 0.1099, 0.1379, 0.02832, 0.1379, 0.02832, 0.1379, 0.1099, 0.1213, 0.1048, 0.1213, 0.02832, 0.1213, 0.02832, 0.1213, 0.1048, 0.1047, 0.1, 0.1047, 0.02832, 0.1047, 0.02832, 0.1047, 0.1, 0.08816, 0.09587, 0.08816, 0.02832, 0.08816, 0.02832, 0.08816, 0.09587, 0.07158, 0.09246, 0.07158, 0.02832, 0.07158, 0.02832, 0.07158, 0.09246, 0.055, 0.08993, 0.055, 0.02832, 0.055, 0.02832, 0.055, 0.08993, 0.03843, 0.08837, 0.03843, 0.02832, 0.03843, 0.02832, 0.03843, 0.08837, 0.02185, 0.08784, 0.02185, 0.02832, 0.9601, 0.7148, 0.9409, 0.7061, 0.9409, 0.5811, 0.9601, 0.5811, 0.4125, 0.6644, 0.4125, 0.6413, 0.5302, 0.6413, 0.5335, 0.6644, 0.9409, 0.7061, 0.9185, 0.6993, 0.9185, 0.5811, 0.9409, 0.5811, 0.4635, 0.216, 0.483, 0.216, 0.483, 0.1199, 0.4635, 0.1217, 0.9185, 0.6993, 0.8934, 0.6943, 0.8934, 0.5811, 0.9185, 0.5811, 0.1163, 0.5385, 0.02772, 0.5522, 0.02772, 0.4536, 0.1163, 0.4536, 0.1163, 0.5385, 0.1163, 0.5708, 0.03286, 0.5707, 0.02772, 0.5522, 0.1163, 0.5708, 0.1163, 0.5885, 0.038, 0.5884, 0.03286, 0.5707, 0.1163, 0.5885, 0.1163, 0.6062, 0.04294, 0.6061, 0.038, 0.5884, 0.1163, 0.6062, 0.1163, 0.6239, 0.04749, 0.6238, 0.04294, 0.6061, 0.1163, 0.6239, 0.1163, 0.6416, 0.05148, 0.6415, 0.04749, 0.6238, 0.1163, 0.6416, 0.1163, 0.6593, 0.05475, 0.6592, 0.05148, 0.6415, 0.1163, 0.6593, 0.1163, 0.677, 0.05719, 0.6769, 0.05475, 0.6592, 0.1163, 0.677, 0.1163, 0.6947, 0.05869, 0.6947, 0.05719, 0.6769, 0.1163, 0.6947, 0.1163, 0.7124, 0.05919, 0.7124, 0.05869, 0.6947, 0.9653, 0.737, 0.9527, 0.7282, 0.9601, 0.7148, 0.9766, 0.7265, 0.111, 0.1886, 0.08823, 0.1955, 0.08231, 0.1873, 0.1069, 0.1656, 0.9731, 0.7525, 0.9653, 0.737, 0.9766, 0.7265, 0.9912, 0.7477, 0.08823, 0.1955, 0.06956, 0.2039, 0.06127, 0.2, 0.08231, 0.1873, 0.9758, 0.7793, 0.9731, 0.7525, 0.9912, 0.7477, 0.9912, 0.779, 0.06956, 0.2039, 0.05569, 0.2135, 0.04298, 0.2, 0.06127, 0.2, 0.9731, 0.8061, 0.9758, 0.7793, 0.9912, 0.779, 0.9883, 0.8088, 0.05569, 0.2135, 0.04714, 0.2305, 0.0274, 0.2, 0.04298, 0.2, 0.9653, 0.8318, 0.9731, 0.8061, 0.9883, 0.8088, 0.9797, 0.8375, 0.04714, 0.2305, 0.04426, 0.2598, 0.0274, 0.2598, 0.0274, 0.2, 0.9527, 0.8556, 0.9653, 0.8318, 0.9797, 0.8375, 0.9656, 0.8639, 0.04426, 0.2598, 0.04714, 0.2891, 0.03063, 0.2924, 0.0274, 0.2598, 0.9356, 0.8763, 0.9527, 0.8556, 0.9656, 0.8639, 0.9466, 0.8871, 0.04714, 0.2891, 0.05569, 0.3172, 0.04013, 0.3237, 0.03063, 0.2924, 0.9148, 0.8934, 0.9356, 0.8763, 0.9466, 0.8871, 0.9235, 0.9061, 0.05569, 0.3172, 0.06956, 0.3432, 0.05556, 0.3526, 0.04013, 0.3237, 0.8911, 0.9061, 0.9148, 0.8934, 0.9235, 0.9061, 0.8971, 0.9203, 0.8653, 0.7066, 0.8385, 0.7056, 0.8385, 0.6903, 0.8665, 0.6913, 0.06956, 0.3432, 0.08823, 0.366, 0.07633, 0.3779, 0.05556, 0.3526, 0.8653, 0.9139, 0.8911, 0.9061, 0.8971, 0.9203, 0.8684, 0.929, 0.8911, 0.7095, 0.8653, 0.7066, 0.8665, 0.6913, 0.8934, 0.6943, 0.08823, 0.366, 0.111, 0.3846, 0.1016, 0.3986, 0.07633, 0.3779, 0.8385, 0.9165, 0.8653, 0.9139, 0.8684, 0.929, 0.8385, 0.9319, 0.9148, 0.7142, 0.8911, 0.7095, 0.8934, 0.6943, 0.9185, 0.6993, 0.111, 0.3846, 0.1369, 0.3985, 0.1305, 0.4141, 0.1016, 0.3986, 0.1944, 0.1792, 0.1651, 0.1803, 0.1639, 0.1656, 0.1944, 0.1656, 0.9356, 0.7205, 0.9148, 0.7142, 0.9185, 0.6993, 0.9409, 0.7061, 0.1369, 0.3985, 0.1651, 0.407, 0.1618, 0.4236, 0.1305, 0.4141, 0.1651, 0.1803, 0.1369, 0.1834, 0.1344, 0.1656, 0.1639, 0.1656, 0.9527, 0.7282, 0.9356, 0.7205, 0.9409, 0.7061, 0.9601, 0.7148, 0.1651, 0.407, 0.1944, 0.4099, 0.1944, 0.4267, 0.1618, 0.4236, 0.1369, 0.1834, 0.111, 0.1886, 0.1069, 0.1656, 0.1344, 0.1656, 0.5031, 0.4313, 0.483, 0.4313, 0.483, 0.55, 0.5031, 0.5503, 0.483, 0.4313, 0.4635, 0.4313, 0.4636, 0.5494, 0.483, 0.55, 0.4635, 0.4313, 0.4454, 0.4313, 0.4455, 0.5483, 0.4636, 0.5494, 0.4454, 0.4313, 0.4292, 0.4313, 0.4293, 0.5468, 0.4455, 0.5483, 0.4292, 0.4313, 0.4154, 0.4313, 0.4155, 0.545, 0.4293, 0.5468, 0.4154, 0.4313, 0.4033, 0.4313, 0.4036, 0.5429, 0.4155, 0.545, 0.4033, 0.4313, 0.3954, 0.4313, 0.3931, 0.5393, 0.4036, 0.5429, 0.4125, 0.6892, 0.4125, 0.6644, 0.5335, 0.6644, 0.5352, 0.6892, 0.9766, 0.7265, 0.9601, 0.7148, 0.9601, 0.5811, 0.9766, 0.5811, 0.9912, 0.7477, 0.9766, 0.7265, 0.9766, 0.5811, 0.9912, 0.5811, 0.483, 0.216, 0.5031, 0.216, 0.5031, 0.1197, 0.483, 0.1199, 0.4125, 0.7149, 0.4125, 0.6892, 0.5352, 0.6892, 0.5353, 0.7149, 0.8665, 0.6913, 0.8385, 0.6903, 0.8385, 0.5811, 0.8665, 0.5811, 0.8934, 0.6943, 0.8665, 0.6913, 0.8665, 0.5811, 0.8934, 0.5811, 0.2929, 0.5148, 0.2929, 0.4536, 0.3549, 0.4537, 0.3549, 0.5148, 0.5633, 0.6621, 0.5633, 0.6415, 0.669, 0.6415, 0.669, 0.6621, 0.5633, 0.6843, 0.5633, 0.6621, 0.669, 0.6621, 0.669, 0.6843, 0.5633, 0.6415, 0.5633, 0.6231, 0.669, 0.6231, 0.669, 0.6415, 0.5633, 0.6231, 0.5842, 0.6073, 0.669, 0.6073, 0.669, 0.6231, 0.5842, 0.6073, 0.5842, 0.5936, 0.669, 0.5936, 0.669, 0.6073, 0.5842, 0.5936, 0.5842, 0.5819, 0.669, 0.5846, 0.669, 0.5936, 0.5633, 0.7072, 0.5633, 0.6843, 0.669, 0.6843, 0.669, 0.7072, 0.4454, 0.216, 0.4635, 0.216, 0.4635, 0.1217, 0.4454, 0.1248, 0.4125, 0.6413, 0.4125, 0.6207, 0.5261, 0.6207, 0.5302, 0.6413, 0.4292, 0.216, 0.4454, 0.216, 0.4454, 0.1248, 0.4292, 0.1287, 0.4125, 0.6207, 0.4125, 0.603, 0.5194, 0.603, 0.5261, 0.6207, 0.4154, 0.216, 0.4292, 0.216, 0.4292, 0.1287, 0.4154, 0.1329, 0.4033, 0.216, 0.4154, 0.216, 0.4154, 0.1329, 0.4033, 0.1372, 0.4125, 0.603, 0.4125, 0.5876, 0.514, 0.5876, 0.5194, 0.603, 0.3954, 0.216, 0.4033, 0.216, 0.4033, 0.1372, 0.3954, 0.1404, 0.4125, 0.5876, 0.4125, 0.5745, 0.5088, 0.5745, 0.514, 0.5876, 0.1379, 0.5876, 0.1379, 0.5745, 0.227, 0.5745, 0.227, 0.5876, 0.3954, 0.4313, 0.4033, 0.4313, 0.4033, 0.3614, 0.3954, 0.3614, 0.1379, 0.603, 0.1379, 0.5876, 0.227, 0.5876, 0.227, 0.603, 0.4033, 0.4313, 0.4154, 0.4313, 0.4154, 0.3614, 0.4033, 0.3614, 0.4154, 0.4313, 0.4292, 0.4313, 0.4292, 0.3614, 0.4154, 0.3614, 0.1379, 0.6207, 0.1379, 0.603, 0.227, 0.603, 0.227, 0.6207, 0.4292, 0.4313, 0.4454, 0.4313, 0.4454, 0.3614, 0.4292, 0.3614, 0.1379, 0.6413, 0.1379, 0.6207, 0.227, 0.6207, 0.227, 0.6413, 0.4454, 0.4313, 0.4635, 0.4313, 0.4635, 0.3614, 0.4454, 0.3614, 0.1163, 0.5385, 0.1163, 0.4536, 0.1736, 0.4536, 0.1736, 0.5385, 0.1379, 0.7149, 0.1379, 0.6892, 0.227, 0.6892, 0.227, 0.7149, 0.483, 0.4313, 0.5031, 0.4313, 0.5031, 0.3614, 0.483, 0.3614, 0.1379, 0.6892, 0.1379, 0.6644, 0.227, 0.6644, 0.227, 0.6892, 0.4635, 0.4313, 0.483, 0.4313, 0.483, 0.3614, 0.4635, 0.3614, 0.1379, 0.6644, 0.1379, 0.6413, 0.227, 0.6413, 0.227, 0.6644, 0.227, 0.5876, 0.227, 0.5745, 0.2761, 0.5745, 0.2761, 0.5876, 0.3954, 0.3614, 0.4033, 0.3614, 0.4033, 0.3229, 0.3954, 0.3229, 0.227, 0.603, 0.227, 0.5876, 0.2761, 0.5876, 0.2761, 0.603, 0.4033, 0.3614, 0.4154, 0.3614, 0.4154, 0.3229, 0.4033, 0.3229, 0.4154, 0.3614, 0.4292, 0.3614, 0.4292, 0.3229, 0.4154, 0.3229, 0.227, 0.6207, 0.227, 0.603, 0.2761, 0.603, 0.2761, 0.6207, 0.4292, 0.3614, 0.4454, 0.3614, 0.4454, 0.3229, 0.4292, 0.3229, 0.227, 0.6413, 0.227, 0.6207, 0.2761, 0.6207, 0.2761, 0.6413, 0.4454, 0.3614, 0.4635, 0.3614, 0.4635, 0.3229, 0.4454, 0.3229, 0.1736, 0.5385, 0.1736, 0.4536, 0.2052, 0.4536, 0.2052, 0.5148, 0.227, 0.7149, 0.227, 0.6892, 0.2761, 0.6892, 0.2761, 0.7149, 0.483, 0.3614, 0.5031, 0.3614, 0.5031, 0.3229, 0.483, 0.3229, 0.227, 0.6892, 0.227, 0.6644, 0.2761, 0.6644, 0.2761, 0.6892, 0.4635, 0.3614, 0.483, 0.3614, 0.483, 0.3229, 0.4635, 0.3229, 0.227, 0.6644, 0.227, 0.6413, 0.2761, 0.6413, 0.2761, 0.6644, 0.2761, 0.5876, 0.2761, 0.5745, 0.3725, 0.5745, 0.3725, 0.5876, 0.3725, 0.5876, 0.3725, 0.5745, 0.4125, 0.5745, 0.4125, 0.5876, 0.3954, 0.3229, 0.4033, 0.3229, 0.4033, 0.2474, 0.3954, 0.2474, 0.3954, 0.2474, 0.4033, 0.2474, 0.4033, 0.216, 0.3954, 0.216, 0.2761, 0.603, 0.2761, 0.5876, 0.3725, 0.5876, 0.3725, 0.603, 0.3725, 0.603, 0.3725, 0.5876, 0.4125, 0.5876, 0.4125, 0.603, 0.4033, 0.3229, 0.4154, 0.3229, 0.4154, 0.2474, 0.4033, 0.2474, 0.4033, 0.2474, 0.4154, 0.2474, 0.4154, 0.216, 0.4033, 0.216, 0.4154, 0.3229, 0.4292, 0.3229, 0.4292, 0.2474, 0.4154, 0.2474, 0.4154, 0.2474, 0.4292, 0.2474, 0.4292, 0.216, 0.4154, 0.216, 0.2761, 0.6207, 0.2761, 0.603, 0.3725, 0.603, 0.3725, 0.6207, 0.3725, 0.6207, 0.3725, 0.603, 0.4125, 0.603, 0.4125, 0.6207, 0.4292, 0.3229, 0.4454, 0.3229, 0.4454, 0.2474, 0.4292, 0.2474, 0.4292, 0.2474, 0.4454, 0.2474, 0.4454, 0.216, 0.4292, 0.216, 0.2761, 0.6413, 0.2761, 0.6207, 0.3725, 0.6207, 0.3725, 0.6413, 0.3725, 0.6413, 0.3725, 0.6207, 0.4125, 0.6207, 0.4125, 0.6413, 0.4454, 0.3229, 0.4635, 0.3229, 0.4635, 0.2474, 0.4454, 0.2474, 0.4454, 0.2474, 0.4635, 0.2474, 0.4635, 0.216, 0.4454, 0.216, 0.2052, 0.5148, 0.2052, 0.4536, 0.2672, 0.4536, 0.2672, 0.5148, 0.2672, 0.5148, 0.2672, 0.4536, 0.2929, 0.4536, 0.2929, 0.5148, 0.2761, 0.7149, 0.2761, 0.6892, 0.3725, 0.6892, 0.3725, 0.7149, 0.3725, 0.7149, 0.3725, 0.6892, 0.4125, 0.6892, 0.4125, 0.7149, 0.483, 0.3229, 0.5031, 0.3229, 0.5031, 0.2474, 0.483, 0.2474, 0.483, 0.2474, 0.5031, 0.2474, 0.5031, 0.216, 0.483, 0.216, 0.2761, 0.6892, 0.2761, 0.6644, 0.3725, 0.6644, 0.3725, 0.6892, 0.3725, 0.6892, 0.3725, 0.6644, 0.4125, 0.6644, 0.4125, 0.6892, 0.4635, 0.3229, 0.483, 0.3229, 0.483, 0.2474, 0.4635, 0.2474, 0.4635, 0.2474, 0.483, 0.2474, 0.483, 0.216, 0.4635, 0.216, 0.2761, 0.6644, 0.2761, 0.6413, 0.3725, 0.6413, 0.3725, 0.6644, 0.3725, 0.6644, 0.3725, 0.6413, 0.4125, 0.6413, 0.4125, 0.6644, 0.2636, 0.02832, 0.2801, 0.02832, 0.2801, 0.1298, 0.2636, 0.13, 0.2801, 0.02832, 0.296, 0.02832, 0.296, 0.1292, 0.2801, 0.1298, 0.296, 0.02832, 0.3109, 0.02832, 0.3109, 0.1283, 0.296, 0.1292, 0.3109, 0.02832, 0.3243, 0.02832, 0.3243, 0.127, 0.3109, 0.1283, 0.3243, 0.02832, 0.3359, 0.02832, 0.3359, 0.1255, 0.3243, 0.127, 0.3359, 0.02832, 0.3454, 0.02832, 0.3454, 0.1237, 0.3359, 0.1255, 0.3454, 0.02832, 0.3561, 0.02832, 0.3561, 0.1206, 0.3454, 0.1237, 0.3561, 0.02832, 0.3727, 0.02832, 0.3727, 0.1153, 0.3561, 0.1206, 0.3727, 0.02832, 0.3892, 0.02832, 0.3892, 0.1099, 0.3727, 0.1153, 0.3892, 0.02832, 0.4058, 0.02832, 0.4058, 0.1048, 0.3892, 0.1099, 0.4058, 0.02832, 0.4224, 0.02832, 0.4224, 0.1, 0.4058, 0.1048, 0.4224, 0.02832, 0.439, 0.02832, 0.439, 0.09587, 0.4224, 0.1, 0.439, 0.02832, 0.4555, 0.02832, 0.4555, 0.09246, 0.439, 0.09587, 0.4555, 0.02832, 0.4721, 0.02832, 0.4721, 0.08993, 0.4555, 0.09246, 0.4721, 0.02832, 0.4887, 0.02832, 0.4887, 0.08837, 0.4721, 0.08993, 0.4887, 0.02832, 0.5053, 0.02832, 0.5053, 0.08784, 0.4887, 0.08837, 0.717, 0.7148, 0.717, 0.5811, 0.7362, 0.5811, 0.7362, 0.7061, 0.4125, 0.7653, 0.5335, 0.7653, 0.5302, 0.7884, 0.4125, 0.7884, 0.7362, 0.7061, 0.7362, 0.5811, 0.7586, 0.5811, 0.7586, 0.6993, 0.5427, 0.216, 0.5427, 0.1217, 0.5232, 0.1199, 0.5232, 0.216, 0.7586, 0.6993, 0.7586, 0.5811, 0.7837, 0.5811, 0.7837, 0.6943, 0.1163, 0.8863, 0.1163, 0.9711, 0.02772, 0.9711, 0.02772, 0.8726, 0.1163, 0.8863, 0.02772, 0.8726, 0.03286, 0.8541, 0.1163, 0.8539, 0.1163, 0.8539, 0.03286, 0.8541, 0.038, 0.8364, 0.1163, 0.8362, 0.1163, 0.8362, 0.038, 0.8364, 0.04294, 0.8187, 0.1163, 0.8185, 0.1163, 0.8185, 0.04294, 0.8187, 0.04749, 0.801, 0.1163, 0.8008, 0.1163, 0.8008, 0.04749, 0.801, 0.05148, 0.7833, 0.1163, 0.7831, 0.1163, 0.7831, 0.05148, 0.7833, 0.05475, 0.7656, 0.1163, 0.7655, 0.1163, 0.7655, 0.05475, 0.7656, 0.05719, 0.7478, 0.1163, 0.7478, 0.1163, 0.7478, 0.05719, 0.7478, 0.05869, 0.7301, 0.1163, 0.7301, 0.1163, 0.7301, 0.05869, 0.7301, 0.05919, 0.7124, 0.1163, 0.7124, 0.7118, 0.737, 0.7005, 0.7265, 0.717, 0.7148, 0.7244, 0.7282, 0.2778, 0.1886, 0.2819, 0.1656, 0.3065, 0.1873, 0.3006, 0.1955, 0.7039, 0.7525, 0.6859, 0.7477, 0.7005, 0.7265, 0.7118, 0.737, 0.3006, 0.1955, 0.3065, 0.1873, 0.3275, 0.2, 0.3192, 0.2039, 0.7013, 0.7793, 0.6859, 0.779, 0.6859, 0.7477, 0.7039, 0.7525, 0.3192, 0.2039, 0.3275, 0.2, 0.3458, 0.2, 0.3331, 0.2135, 0.7039, 0.8061, 0.6888, 0.8088, 0.6859, 0.779, 0.7013, 0.7793, 0.3331, 0.2135, 0.3458, 0.2, 0.3614, 0.2, 0.3417, 0.2305, 0.7118, 0.8318, 0.6974, 0.8375, 0.6888, 0.8088, 0.7039, 0.8061, 0.3417, 0.2305, 0.3614, 0.2, 0.3614, 0.2598, 0.3445, 0.2598, 0.7244, 0.8556, 0.7115, 0.8639, 0.6974, 0.8375, 0.7118, 0.8318, 0.3445, 0.2598, 0.3614, 0.2598, 0.3582, 0.2924, 0.3417, 0.2891, 0.7415, 0.8763, 0.7305, 0.8871, 0.7115, 0.8639, 0.7244, 0.8556, 0.3417, 0.2891, 0.3582, 0.2924, 0.3487, 0.3237, 0.3331, 0.3172, 0.7623, 0.8934, 0.7536, 0.9061, 0.7305, 0.8871, 0.7415, 0.8763, 0.3331, 0.3172, 0.3487, 0.3237, 0.3332, 0.3526, 0.3192, 0.3432, 0.786, 0.9061, 0.78, 0.9203, 0.7536, 0.9061, 0.7623, 0.8934, 0.8118, 0.7066, 0.8106, 0.6913, 0.8385, 0.6903, 0.8385, 0.7056, 0.3192, 0.3432, 0.3332, 0.3526, 0.3125, 0.3779, 0.3006, 0.366, 0.8118, 0.9139, 0.8087, 0.929, 0.78, 0.9203, 0.786, 0.9061, 0.786, 0.7095, 0.7837, 0.6943, 0.8106, 0.6913, 0.8118, 0.7066, 0.3006, 0.366, 0.3125, 0.3779, 0.2872, 0.3986, 0.2778, 0.3846, 0.8385, 0.9165, 0.8385, 0.9319, 0.8087, 0.929, 0.8118, 0.9139, 0.7623, 0.7142, 0.7586, 0.6993, 0.7837, 0.6943, 0.786, 0.7095, 0.2778, 0.3846, 0.2872, 0.3986, 0.2583, 0.4141, 0.2519, 0.3985, 0.1944, 0.1792, 0.1944, 0.1656, 0.2249, 0.1656, 0.2237, 0.1803, 0.7415, 0.7205, 0.7362, 0.7061, 0.7586, 0.6993, 0.7623, 0.7142, 0.2519, 0.3985, 0.2583, 0.4141, 0.227, 0.4236, 0.2237, 0.407, 0.2237, 0.1803, 0.2249, 0.1656, 0.2544, 0.1656, 0.2519, 0.1834, 0.7244, 0.7282, 0.717, 0.7148, 0.7362, 0.7061, 0.7415, 0.7205, 0.2237, 0.407, 0.227, 0.4236, 0.1944, 0.4267, 0.1944, 0.4099, 0.2519, 0.1834, 0.2544, 0.1656, 0.2819, 0.1656, 0.2778, 0.1886, 0.5031, 0.4313, 0.5031, 0.5503, 0.5232, 0.55, 0.5232, 0.4313, 0.5232, 0.4313, 0.5232, 0.55, 0.5427, 0.5494, 0.5427, 0.4313, 0.5427, 0.4313, 0.5427, 0.5494, 0.5608, 0.5483, 0.5608, 0.4313, 0.5608, 0.4313, 0.5608, 0.5483, 0.5769, 0.5468, 0.577, 0.4313, 0.577, 0.4313, 0.5769, 0.5468, 0.5908, 0.545, 0.5908, 0.4313, 0.5908, 0.4313, 0.5908, 0.545, 0.6026, 0.5429, 0.6029, 0.4313, 0.6029, 0.4313, 0.6026, 0.5429, 0.6132, 0.5393, 0.6108, 0.4313, 0.4125, 0.7405, 0.5352, 0.7405, 0.5335, 0.7653, 0.4125, 0.7653, 0.7005, 0.7265, 0.7005, 0.5811, 0.717, 0.5811, 0.717, 0.7148, 0.6859, 0.7477, 0.6859, 0.5811, 0.7005, 0.5811, 0.7005, 0.7265, 0.5232, 0.216, 0.5232, 0.1199, 0.5031, 0.1197, 0.5031, 0.216, 0.4125, 0.7149, 0.5353, 0.7149, 0.5352, 0.7405, 0.4125, 0.7405, 0.8106, 0.6913, 0.8106, 0.5811, 0.8385, 0.5811, 0.8385, 0.6903, 0.7837, 0.6943, 0.7837, 0.5811, 0.8106, 0.5811, 0.8106, 0.6913, 0.2929, 0.91, 0.3549, 0.91, 0.3549, 0.9711, 0.2929, 0.9711, 0.5633, 0.7522, 0.669, 0.7522, 0.669, 0.7728, 0.5633, 0.7728, 0.5633, 0.7301, 0.669, 0.7301, 0.669, 0.7522, 0.5633, 0.7522, 0.5633, 0.7728, 0.669, 0.7728, 0.669, 0.7913, 0.5633, 0.7913, 0.5633, 0.7913, 0.669, 0.7913, 0.669, 0.807, 0.5842, 0.807, 0.5842, 0.807, 0.669, 0.807, 0.669, 0.8208, 0.5842, 0.8208, 0.5842, 0.8208, 0.669, 0.8208, 0.669, 0.8298, 0.5842, 0.8325, 0.5633, 0.7072, 0.669, 0.7072, 0.669, 0.7301, 0.5633, 0.7301, 0.5608, 0.216, 0.5608, 0.1248, 0.5427, 0.1217, 0.5427, 0.216, 0.4125, 0.7884, 0.5302, 0.7884, 0.5261, 0.8091, 0.4125, 0.8091, 0.577, 0.216, 0.577, 0.1287, 0.5608, 0.1248, 0.5608, 0.216, 0.4125, 0.8091, 0.5261, 0.8091, 0.5194, 0.8267, 0.4125, 0.8267, 0.5908, 0.216, 0.5908, 0.1329, 0.577, 0.1287, 0.577, 0.216, 0.6029, 0.216, 0.6029, 0.1372, 0.5908, 0.1329, 0.5908, 0.216, 0.4125, 0.8267, 0.5194, 0.8267, 0.514, 0.8421, 0.4125, 0.8421, 0.6108, 0.216, 0.6108, 0.1404, 0.6029, 0.1372, 0.6029, 0.216, 0.4125, 0.8421, 0.514, 0.8421, 0.5088, 0.8552, 0.4125, 0.8552, 0.1379, 0.8421, 0.227, 0.8421, 0.227, 0.8552, 0.1379, 0.8552, 0.6108, 0.4313, 0.6108, 0.3614, 0.6029, 0.3614, 0.6029, 0.4313, 0.1379, 0.8267, 0.227, 0.8267, 0.227, 0.8421, 0.1379, 0.8421, 0.6029, 0.4313, 0.6029, 0.3614, 0.5908, 0.3614, 0.5908, 0.4313, 0.5908, 0.4313, 0.5908, 0.3614, 0.577, 0.3614, 0.577, 0.4313, 0.1379, 0.8091, 0.227, 0.8091, 0.227, 0.8267, 0.1379, 0.8267, 0.577, 0.4313, 0.577, 0.3614, 0.5608, 0.3614, 0.5608, 0.4313, 0.1379, 0.7884, 0.227, 0.7884, 0.227, 0.8091, 0.1379, 0.8091, 0.5608, 0.4313, 0.5608, 0.3614, 0.5427, 0.3614, 0.5427, 0.4313, 0.1163, 0.8863, 0.1736, 0.8863, 0.1736, 0.9711, 0.1163, 0.9711, 0.1379, 0.7149, 0.227, 0.7149, 0.227, 0.7405, 0.1379, 0.7405, 0.5232, 0.4313, 0.5232, 0.3614, 0.5031, 0.3614, 0.5031, 0.4313, 0.1379, 0.7405, 0.227, 0.7405, 0.227, 0.7653, 0.1379, 0.7653, 0.5427, 0.4313, 0.5427, 0.3614, 0.5232, 0.3614, 0.5232, 0.4313, 0.1379, 0.7653, 0.227, 0.7653, 0.227, 0.7884, 0.1379, 0.7884, 0.227, 0.8421, 0.2761, 0.8421, 0.2761, 0.8552, 0.227, 0.8552, 0.6108, 0.3614, 0.6108, 0.3229, 0.6029, 0.3229, 0.6029, 0.3614, 0.227, 0.8267, 0.2761, 0.8267, 0.2761, 0.8421, 0.227, 0.8421, 0.6029, 0.3614, 0.6029, 0.3229, 0.5908, 0.3229, 0.5908, 0.3614, 0.5908, 0.3614, 0.5908, 0.3229, 0.577, 0.3229, 0.577, 0.3614, 0.227, 0.8091, 0.2761, 0.8091, 0.2761, 0.8267, 0.227, 0.8267, 0.577, 0.3614, 0.577, 0.3229, 0.5608, 0.3229, 0.5608, 0.3614, 0.227, 0.7884, 0.2761, 0.7884, 0.2761, 0.8091, 0.227, 0.8091, 0.5608, 0.3614, 0.5608, 0.3229, 0.5427, 0.3229, 0.5427, 0.3614, 0.1736, 0.8863, 0.2052, 0.91, 0.2052, 0.9711, 0.1736, 0.9711, 0.227, 0.7149, 0.2761, 0.7149, 0.2761, 0.7405, 0.227, 0.7405, 0.5232, 0.3614, 0.5232, 0.3229, 0.5031, 0.3229, 0.5031, 0.3614, 0.227, 0.7405, 0.2761, 0.7405, 0.2761, 0.7653, 0.227, 0.7653, 0.5427, 0.3614, 0.5427, 0.3229, 0.5232, 0.3229, 0.5232, 0.3614, 0.227, 0.7653, 0.2761, 0.7653, 0.2761, 0.7884, 0.227, 0.7884, 0.2761, 0.8421, 0.3725, 0.8421, 0.3725, 0.8552, 0.2761, 0.8552, 0.3725, 0.8421, 0.4125, 0.8421, 0.4125, 0.8552, 0.3725, 0.8552, 0.6108, 0.3229, 0.6108, 0.2474, 0.6029, 0.2474, 0.6029, 0.3229, 0.6108, 0.2474, 0.6108, 0.216, 0.6029, 0.216, 0.6029, 0.2474, 0.2761, 0.8267, 0.3725, 0.8267, 0.3725, 0.8421, 0.2761, 0.8421, 0.3725, 0.8267, 0.4125, 0.8267, 0.4125, 0.8421, 0.3725, 0.8421, 0.6029, 0.3229, 0.6029, 0.2474, 0.5908, 0.2474, 0.5908, 0.3229, 0.6029, 0.2474, 0.6029, 0.216, 0.5908, 0.216, 0.5908, 0.2474, 0.5908, 0.3229, 0.5908, 0.2474, 0.577, 0.2474, 0.577, 0.3229, 0.5908, 0.2474, 0.5908, 0.216, 0.577, 0.216, 0.577, 0.2474, 0.2761, 0.8091, 0.3725, 0.8091, 0.3725, 0.8267, 0.2761, 0.8267, 0.3725, 0.8091, 0.4125, 0.8091, 0.4125, 0.8267, 0.3725, 0.8267, 0.577, 0.3229, 0.577, 0.2474, 0.5608, 0.2474, 0.5608, 0.3229, 0.577, 0.2474, 0.577, 0.216, 0.5608, 0.216, 0.5608, 0.2474, 0.2761, 0.7884, 0.3725, 0.7884, 0.3725, 0.8091, 0.2761, 0.8091, 0.3725, 0.7884, 0.4125, 0.7884, 0.4125, 0.8091, 0.3725, 0.8091, 0.5608, 0.3229, 0.5608, 0.2474, 0.5427, 0.2474, 0.5427, 0.3229, 0.5608, 0.2474, 0.5608, 0.216, 0.5427, 0.216, 0.5427, 0.2474, 0.2052, 0.91, 0.2672, 0.91, 0.2672, 0.9711, 0.2052, 0.9711, 0.2672, 0.91, 0.2929, 0.91, 0.2929, 0.9711, 0.2672, 0.9711, 0.2761, 0.7149, 0.3725, 0.7149, 0.3725, 0.7405, 0.2761, 0.7405, 0.3725, 0.7149, 0.4125, 0.7149, 0.4125, 0.7405, 0.3725, 0.7405, 0.5232, 0.3229, 0.5232, 0.2474, 0.5031, 0.2474, 0.5031, 0.3229, 0.5232, 0.2474, 0.5232, 0.216, 0.5031, 0.216, 0.5031, 0.2474, 0.2761, 0.7405, 0.3725, 0.7405, 0.3725, 0.7653, 0.2761, 0.7653, 0.3725, 0.7405, 0.4125, 0.7405, 0.4125, 0.7653, 0.3725, 0.7653, 0.5427, 0.3229, 0.5427, 0.2474, 0.5232, 0.2474, 0.5232, 0.3229, 0.5427, 0.2474, 0.5427, 0.216, 0.5232, 0.216, 0.5232, 0.2474, 0.2761, 0.7653, 0.3725, 0.7653, 0.3725, 0.7884, 0.2761, 0.7884, 0.3725, 0.7653, 0.4125, 0.7653, 0.4125, 0.7884, 0.3725, 0.7884, 0.55, 0.9651, 0.5568, 0.9884, 0.4304, 0.9884, 0.4387, 0.9636, 0.5568, 0.9884, 0.55, 0.9651, 0.5637, 0.9608, 0.575, 0.981, 0.575, 0.981, 0.5637, 0.9608, 0.5738, 0.952, 0.5911, 0.9685, 0.5911, 0.9685, 0.5738, 0.952, 0.5814, 0.9414, 0.6027, 0.9515, 0.6027, 0.9515, 0.5814, 0.9414, 0.584, 0.9289, 0.6081, 0.931, 0.6081, 0.931, 0.584, 0.9289, 0.5826, 0.9161, 0.606, 0.9097, 0.606, 0.9097, 0.5826, 0.9161, 0.5762, 0.905, 0.5962, 0.8903, 0.5962, 0.8903, 0.5762, 0.905, 0.5657, 0.8963, 0.5799, 0.8755, 0.5799, 0.8755, 0.5657, 0.8963, 0.5515, 0.8921, 0.56, 0.8669, 0.4321, 0.8669, 0.439, 0.8908, 0.4247, 0.8954, 0.4133, 0.8742, 0.4133, 0.8742, 0.4247, 0.8954, 0.4136, 0.9032, 0.3965, 0.8866, 0.3965, 0.8866, 0.4136, 0.9032, 0.4068, 0.9145, 0.3845, 0.9044, 0.3845, 0.9044, 0.4068, 0.9145, 0.4039, 0.9271, 0.3795, 0.9256, 0.3795, 0.9256, 0.4039, 0.9271, 0.4062, 0.9396, 0.3827, 0.9474, 0.3827, 0.9474, 0.4062, 0.9396, 0.4132, 0.9508, 0.3938, 0.9665, 0.3938, 0.9665, 0.4132, 0.9508, 0.4246, 0.9586, 0.4108, 0.9802, 0.4108, 0.9802, 0.4246, 0.9586, 0.4387, 0.9636, 0.4304, 0.9884, 0.56, 0.8669, 0.5515, 0.8921, 0.439, 0.8908, 0.4321, 0.8669, 0.5637, 0.9608, 0.55, 0.9651, 0.4387, 0.9636, 0.4246, 0.9586, 0.4132, 0.9508, 0.4062, 0.9396, 0.4039, 0.9271, 0.4068, 0.9145, 0.4136, 0.9032, 0.4247, 0.8954, 0.439, 0.8908, 0.5515, 0.8921, 0.5657, 0.8963, 0.5762, 0.905, 0.5826, 0.9161, 0.584, 0.9289, 0.5814, 0.9414, 0.5738, 0.952, 0.7117, 0.4608, 0.6441, 0.4608, 0.6441, 0.09456, 0.7117, 0.09456, 0.7117, 0.09456, 0.7117, 0.02696, 0.9034, 0.02696, 0.9034, 0.09456, 0.9034, 0.09456, 0.971, 0.09456, 0.971, 0.4608, 0.9034, 0.4608, 0.9034, 0.4608, 0.9034, 0.5284, 0.7117, 0.5284, 0.7117, 0.4608, 0.7117, 0.09456, 0.9034, 0.09456, 0.9034, 0.4608, 0.7117, 0.4608, 0.6487, 0.9464, 0.6314, 0.9526, 0.6314, 0.925, 0.6484, 0.9302, 0.6484, 0.9302, 0.6314, 0.925, 0.6478, 0.9029, 0.6578, 0.9175, 0.6578, 0.9175, 0.6478, 0.9029, 0.674, 0.8949, 0.6734, 0.9135, 0.6734, 0.9135, 0.674, 0.8949, 0.7, 0.9036, 0.6892, 0.9183, 0.6892, 0.9183, 0.7, 0.9036, 0.716, 0.9258, 0.6985, 0.9319, 0.6985, 0.9319, 0.716, 0.9258, 0.716, 0.9534, 0.699, 0.9481, 0.699, 0.9481, 0.716, 0.9534, 0.6997, 0.9755, 0.6894, 0.9609, 0.6894, 0.9609, 0.6997, 0.9755, 0.6734, 0.9836, 0.6741, 0.9657, 0.6741, 0.9657, 0.6734, 0.9836, 0.6475, 0.9748, 0.6589, 0.9597, 0.6589, 0.9597, 0.6475, 0.9748, 0.6314, 0.9526, 0.6487, 0.9464, 0.6487, 0.9464, 0.6484, 0.9302, 0.6578, 0.9175, 0.6734, 0.9135, 0.6892, 0.9183, 0.6985, 0.9319, 0.699, 0.9481, 0.6894, 0.9609, 0.6741, 0.9657, 0.6589, 0.9597, 1.072, 0.9387, 1.077, 0.9381, 1.083, 0.9379, 1.088, 0.9381, 1.093, 0.9387, 1.098, 0.9396, 1.102, 0.9409, 1.106, 0.9424, 1.108, 0.9442, 1.11, 0.9473, 1.11, 0.9527, 1.11, 0.9581, 1.108, 0.9632, 1.106, 0.968, 1.102, 0.9722, 1.098, 0.9756, 1.093, 0.9781, 1.088, 0.9797, 1.083, 0.9802, 1.077, 0.9797, 1.072, 0.9781, 1.067, 0.9756, 1.063, 0.9722, 1.06, 0.968, 1.057, 0.9632, 1.056, 0.9581, 1.055, 0.9527, 1.056, 0.9473, 1.057, 0.9442, 1.06, 0.9424, 1.063, 0.9409, 1.067, 0.9396])
me_circle.materials.append(mat_sight)
me_circle.materials.append(mat_mask)
me_circle.use_remesh_fix_poles = True
me_circle.use_remesh_preserve_attributes = False
me_circle.use_mirror_vertex_groups = False
me_circle.update()

# ---- objects
ob_reflex_sight = bpy.data.objects.new('Reflex Sight', me_circle)

# ---- transforms, parenting, visibility, modifiers, constraints
ob_reflex_sight.location = (0.0, 0.0, 0.0)
ob_reflex_sight.lineart.crease_threshold = 0.0
_m = ob_reflex_sight.modifiers.new('Auto Smooth', 'NODES')
_m.node_group = ng_auto_smooth
_gi = [s.identifier for s in ng_auto_smooth.interface.items_tree if s.item_type == 'SOCKET' and s.in_out == 'INPUT']
_m[_gi[1]] = 0.9512  # Angle

# ---- collection membership
col_collection.objects.link(ob_reflex_sight)

# ---- scene / render settings (as saved in the file)
scene.frame_start = 1; scene.frame_end = 250; scene.frame_set(16)
scene.render.engine = 'BLENDER_EEVEE_NEXT'
scene.cycles.use_denoising = False
scene.cycles.samples = 128
scene.cycles.sampling_pattern = 'TABULATED_SOBOL'
scene.cycles.use_adaptive_sampling = False
scene.cycles.use_light_tree = False
scene.view_settings.view_transform = 'Filmic'
bpy.context.view_layer.update()

# ---- added for rendering (the .blend has no active camera and no usable light): camera, sun
cam_auto = bpy.data.cameras.new('AutoCamera')
cam_auto.lens = 50.0
cam_auto.sensor_width = 36.0
cam_auto.clip_end = 1000.0
ob_auto_camera = bpy.data.objects.new('AutoCamera', cam_auto)
scene.collection.objects.link(ob_auto_camera)
ob_auto_camera.location = (0.199555, -0.298067, 0.140187)
ob_auto_camera.rotation_euler = (1.09748, -7.21219e-08, 0.694738)
scene.camera = ob_auto_camera
light_auto_sun = bpy.data.lights.new('AutoSun', 'SUN')
light_auto_sun.energy = 3.0
light_auto_sun.angle = 0.0523599
ob_auto_sun = bpy.data.objects.new('AutoSun', light_auto_sun)
scene.collection.objects.link(ob_auto_sun)
ob_auto_sun.rotation_euler = (0.872665, 0.174533, 0.523599)
bpy.context.view_layer.update()
